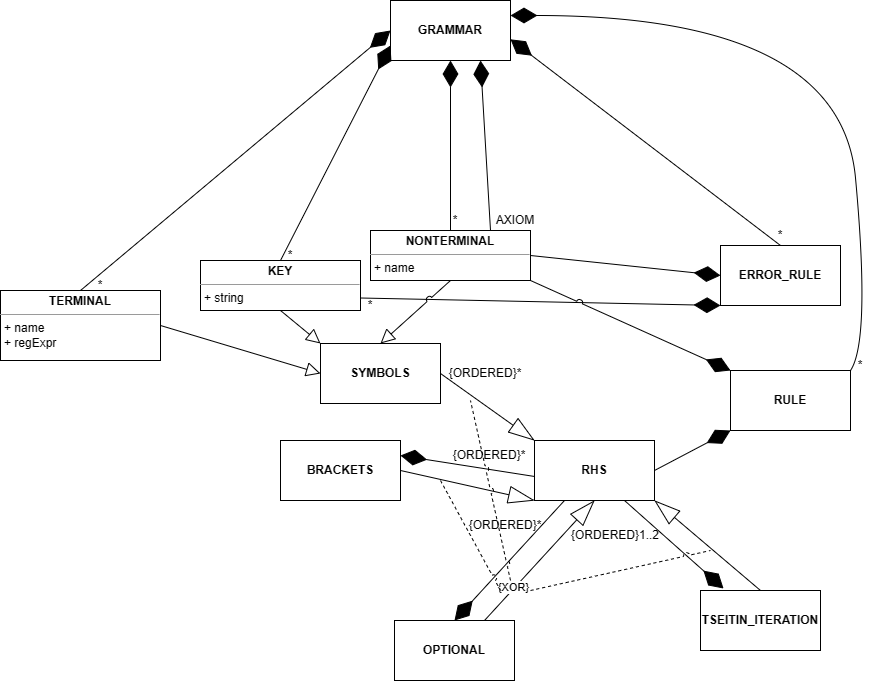

The diagram above was exported from draw.io. Its source (the exported page's mxGraphModel, read from the mxfile embedded in the PNG):
<mxGraphModel dx="819" dy="437" grid="1" gridSize="10" guides="1" tooltips="1" connect="1" arrows="1" fold="1" page="1" pageScale="1" pageWidth="1169" pageHeight="826" math="0" shadow="0">
  <root>
    <mxCell id="0" />
    <mxCell id="1" parent="0" />
    <mxCell id="LKAKo_rA1OwzLk9EC3xo-1" value="&lt;b&gt;GRAMMAR&lt;/b&gt;" style="rounded=0;whiteSpace=wrap;html=1;" parent="1" vertex="1">
      <mxGeometry x="520" y="40" width="120" height="60" as="geometry" />
    </mxCell>
    <mxCell id="LKAKo_rA1OwzLk9EC3xo-3" value="&lt;p style=&quot;margin:0px;margin-top:4px;text-align:center;&quot;&gt;&lt;b&gt;TERMINAL&lt;/b&gt;&lt;/p&gt;&lt;hr size=&quot;1&quot;&gt;&lt;p style=&quot;margin:0px;margin-left:4px;&quot;&gt;+ name&lt;/p&gt;&lt;p style=&quot;margin:0px;margin-left:4px;&quot;&gt;+ regExpr&lt;/p&gt;" style="verticalAlign=top;align=left;overflow=fill;fontSize=12;fontFamily=Helvetica;html=1;" parent="1" vertex="1">
      <mxGeometry x="130" y="330" width="160" height="70" as="geometry" />
    </mxCell>
    <mxCell id="LKAKo_rA1OwzLk9EC3xo-4" value="&lt;p style=&quot;margin:0px;margin-top:4px;text-align:center;&quot;&gt;&lt;b&gt;NONTERMINAL&lt;/b&gt;&lt;/p&gt;&lt;hr size=&quot;1&quot;&gt;&lt;p style=&quot;margin:0px;margin-left:4px;&quot;&gt;+ name&lt;/p&gt;" style="verticalAlign=top;align=left;overflow=fill;fontSize=12;fontFamily=Helvetica;html=1;" parent="1" vertex="1">
      <mxGeometry x="500" y="270" width="160" height="50" as="geometry" />
    </mxCell>
    <mxCell id="LKAKo_rA1OwzLk9EC3xo-5" value="&lt;p style=&quot;margin:0px;margin-top:4px;text-align:center;&quot;&gt;&lt;b&gt;KEY&lt;/b&gt;&lt;/p&gt;&lt;hr size=&quot;1&quot;&gt;&lt;p style=&quot;margin:0px;margin-left:4px;&quot;&gt;+ string&lt;/p&gt;" style="verticalAlign=top;align=left;overflow=fill;fontSize=12;fontFamily=Helvetica;html=1;" parent="1" vertex="1">
      <mxGeometry x="330" y="300" width="160" height="50" as="geometry" />
    </mxCell>
    <mxCell id="LKAKo_rA1OwzLk9EC3xo-7" value="" style="endArrow=diamondThin;endFill=1;endSize=24;html=1;rounded=0;exitX=0.5;exitY=0;exitDx=0;exitDy=0;entryX=0;entryY=0.5;entryDx=0;entryDy=0;" parent="1" source="LKAKo_rA1OwzLk9EC3xo-3" target="LKAKo_rA1OwzLk9EC3xo-1" edge="1">
      <mxGeometry width="160" relative="1" as="geometry">
        <mxPoint x="600" y="390" as="sourcePoint" />
        <mxPoint x="300" y="90" as="targetPoint" />
      </mxGeometry>
    </mxCell>
    <mxCell id="LKAKo_rA1OwzLk9EC3xo-8" value="*" style="text;html=1;strokeColor=none;fillColor=none;align=center;verticalAlign=middle;whiteSpace=wrap;rounded=0;" parent="1" vertex="1">
      <mxGeometry x="410" y="280" width="20" height="30" as="geometry" />
    </mxCell>
    <mxCell id="LKAKo_rA1OwzLk9EC3xo-12" value="" style="endArrow=diamondThin;endFill=1;endSize=24;html=1;rounded=0;exitX=0.5;exitY=0;exitDx=0;exitDy=0;entryX=0;entryY=0.75;entryDx=0;entryDy=0;" parent="1" source="LKAKo_rA1OwzLk9EC3xo-5" target="LKAKo_rA1OwzLk9EC3xo-1" edge="1">
      <mxGeometry width="160" relative="1" as="geometry">
        <mxPoint x="455" y="140" as="sourcePoint" />
        <mxPoint x="410" y="190" as="targetPoint" />
      </mxGeometry>
    </mxCell>
    <mxCell id="LKAKo_rA1OwzLk9EC3xo-15" value="" style="endArrow=diamondThin;endFill=1;endSize=24;html=1;rounded=0;exitX=0.5;exitY=0;exitDx=0;exitDy=0;entryX=0.5;entryY=1;entryDx=0;entryDy=0;" parent="1" source="LKAKo_rA1OwzLk9EC3xo-4" target="LKAKo_rA1OwzLk9EC3xo-1" edge="1">
      <mxGeometry width="160" relative="1" as="geometry">
        <mxPoint x="581" y="201" as="sourcePoint" />
        <mxPoint x="584" y="210" as="targetPoint" />
      </mxGeometry>
    </mxCell>
    <mxCell id="LKAKo_rA1OwzLk9EC3xo-17" value="*" style="text;html=1;strokeColor=none;fillColor=none;align=center;verticalAlign=middle;whiteSpace=wrap;rounded=0;" parent="1" vertex="1">
      <mxGeometry x="575" y="245" width="20" height="30" as="geometry" />
    </mxCell>
    <mxCell id="LKAKo_rA1OwzLk9EC3xo-26" value="" style="endArrow=diamondThin;endFill=1;endSize=24;html=1;rounded=0;exitX=1;exitY=0.5;exitDx=0;exitDy=0;entryX=0;entryY=0.5;entryDx=0;entryDy=0;" parent="1" source="LKAKo_rA1OwzLk9EC3xo-4" target="LKAKo_rA1OwzLk9EC3xo-29" edge="1">
      <mxGeometry width="160" relative="1" as="geometry">
        <mxPoint x="640" y="320" as="sourcePoint" />
        <mxPoint x="750" y="300" as="targetPoint" />
      </mxGeometry>
    </mxCell>
    <mxCell id="LKAKo_rA1OwzLk9EC3xo-29" value="&lt;b&gt;ERROR_RULE&lt;/b&gt;" style="rounded=0;whiteSpace=wrap;html=1;" parent="1" vertex="1">
      <mxGeometry x="850" y="285" width="120" height="60" as="geometry" />
    </mxCell>
    <mxCell id="LKAKo_rA1OwzLk9EC3xo-30" value="" style="endArrow=diamondThin;endFill=1;endSize=24;html=1;exitX=1;exitY=0.75;exitDx=0;exitDy=0;entryX=0;entryY=1;entryDx=0;entryDy=0;rounded=0;" parent="1" source="LKAKo_rA1OwzLk9EC3xo-5" target="LKAKo_rA1OwzLk9EC3xo-29" edge="1">
      <mxGeometry width="160" relative="1" as="geometry">
        <mxPoint x="680" y="345" as="sourcePoint" />
        <mxPoint x="810" y="330" as="targetPoint" />
      </mxGeometry>
    </mxCell>
    <mxCell id="LKAKo_rA1OwzLk9EC3xo-31" value="*" style="text;html=1;strokeColor=none;fillColor=none;align=center;verticalAlign=middle;whiteSpace=wrap;rounded=0;" parent="1" vertex="1">
      <mxGeometry x="490" y="330" width="20" height="30" as="geometry" />
    </mxCell>
    <mxCell id="LKAKo_rA1OwzLk9EC3xo-32" value="" style="endArrow=diamondThin;endFill=1;endSize=24;html=1;rounded=0;exitX=0.5;exitY=0;exitDx=0;exitDy=0;entryX=1;entryY=0.647;entryDx=0;entryDy=0;entryPerimeter=0;" parent="1" source="LKAKo_rA1OwzLk9EC3xo-29" target="LKAKo_rA1OwzLk9EC3xo-1" edge="1">
      <mxGeometry width="160" relative="1" as="geometry">
        <mxPoint x="640" y="320" as="sourcePoint" />
        <mxPoint x="910" y="245.0000000000001" as="targetPoint" />
      </mxGeometry>
    </mxCell>
    <mxCell id="LKAKo_rA1OwzLk9EC3xo-33" value="*" style="text;html=1;strokeColor=none;fillColor=none;align=center;verticalAlign=middle;whiteSpace=wrap;rounded=0;" parent="1" vertex="1">
      <mxGeometry x="900" y="260" width="20" height="30" as="geometry" />
    </mxCell>
    <mxCell id="LKAKo_rA1OwzLk9EC3xo-34" value="&lt;b&gt;RULE&lt;/b&gt;" style="rounded=0;whiteSpace=wrap;html=1;" parent="1" vertex="1">
      <mxGeometry x="860" y="410" width="120" height="60" as="geometry" />
    </mxCell>
    <mxCell id="LKAKo_rA1OwzLk9EC3xo-35" value="" style="endArrow=diamondThin;endFill=1;endSize=24;html=1;exitX=1;exitY=0;exitDx=0;exitDy=0;entryX=1;entryY=0.25;entryDx=0;entryDy=0;curved=1;" parent="1" source="LKAKo_rA1OwzLk9EC3xo-34" target="LKAKo_rA1OwzLk9EC3xo-1" edge="1">
      <mxGeometry width="160" relative="1" as="geometry">
        <mxPoint x="860" y="200" as="sourcePoint" />
        <mxPoint x="650" y="95" as="targetPoint" />
        <Array as="points">
          <mxPoint x="1000" y="380" />
          <mxPoint x="970" y="55" />
        </Array>
      </mxGeometry>
    </mxCell>
    <mxCell id="LKAKo_rA1OwzLk9EC3xo-36" value="&lt;b&gt;SYMBOLS&lt;/b&gt;" style="rounded=0;whiteSpace=wrap;html=1;" parent="1" vertex="1">
      <mxGeometry x="450" y="383" width="120" height="60" as="geometry" />
    </mxCell>
    <mxCell id="LKAKo_rA1OwzLk9EC3xo-37" value="" style="endArrow=block;endFill=0;endSize=12;html=1;curved=1;exitX=1;exitY=0.5;exitDx=0;exitDy=0;entryX=0;entryY=0.5;entryDx=0;entryDy=0;" parent="1" source="LKAKo_rA1OwzLk9EC3xo-3" target="LKAKo_rA1OwzLk9EC3xo-36" edge="1">
      <mxGeometry width="160" relative="1" as="geometry">
        <mxPoint x="600" y="230" as="sourcePoint" />
        <mxPoint x="760" y="230" as="targetPoint" />
      </mxGeometry>
    </mxCell>
    <mxCell id="LKAKo_rA1OwzLk9EC3xo-38" value="" style="endArrow=block;endFill=0;endSize=12;html=1;exitX=0.5;exitY=1;exitDx=0;exitDy=0;entryX=0.5;entryY=0;entryDx=0;entryDy=0;strokeColor=default;rounded=0;jumpStyle=arc;" parent="1" source="LKAKo_rA1OwzLk9EC3xo-4" target="LKAKo_rA1OwzLk9EC3xo-36" edge="1">
      <mxGeometry width="160" relative="1" as="geometry">
        <mxPoint x="390" y="405" as="sourcePoint" />
        <mxPoint x="480" y="453" as="targetPoint" />
      </mxGeometry>
    </mxCell>
    <mxCell id="LKAKo_rA1OwzLk9EC3xo-40" value="" style="endArrow=diamondThin;endFill=1;endSize=24;html=1;exitX=1;exitY=1;exitDx=0;exitDy=0;entryX=0;entryY=0;entryDx=0;entryDy=0;rounded=0;jumpStyle=arc;" parent="1" source="LKAKo_rA1OwzLk9EC3xo-4" target="LKAKo_rA1OwzLk9EC3xo-34" edge="1">
      <mxGeometry width="160" relative="1" as="geometry">
        <mxPoint x="500" y="348" as="sourcePoint" />
        <mxPoint x="860" y="360" as="targetPoint" />
      </mxGeometry>
    </mxCell>
    <mxCell id="LKAKo_rA1OwzLk9EC3xo-41" value="&lt;b&gt;RHS&lt;/b&gt;" style="rounded=0;whiteSpace=wrap;html=1;" parent="1" vertex="1">
      <mxGeometry x="664" y="480" width="120" height="60" as="geometry" />
    </mxCell>
    <mxCell id="LKAKo_rA1OwzLk9EC3xo-42" value="" style="endArrow=diamondThin;endFill=1;endSize=24;html=1;exitX=1;exitY=0.5;exitDx=0;exitDy=0;entryX=0;entryY=1;entryDx=0;entryDy=0;rounded=0;jumpStyle=arc;" parent="1" source="LKAKo_rA1OwzLk9EC3xo-41" target="LKAKo_rA1OwzLk9EC3xo-34" edge="1">
      <mxGeometry width="160" relative="1" as="geometry">
        <mxPoint x="670" y="330" as="sourcePoint" />
        <mxPoint x="860" y="430" as="targetPoint" />
      </mxGeometry>
    </mxCell>
    <mxCell id="LKAKo_rA1OwzLk9EC3xo-43" value="" style="endArrow=blockThin;endFill=0;endSize=24;html=1;exitX=1;exitY=0.5;exitDx=0;exitDy=0;entryX=0;entryY=0;entryDx=0;entryDy=0;rounded=0;jumpStyle=arc;" parent="1" source="LKAKo_rA1OwzLk9EC3xo-36" target="LKAKo_rA1OwzLk9EC3xo-41" edge="1">
      <mxGeometry width="160" relative="1" as="geometry">
        <mxPoint x="794" y="520" as="sourcePoint" />
        <mxPoint x="860" y="490" as="targetPoint" />
      </mxGeometry>
    </mxCell>
    <mxCell id="LKAKo_rA1OwzLk9EC3xo-44" value="{ORDERED}*" style="text;html=1;strokeColor=none;fillColor=none;align=center;verticalAlign=middle;whiteSpace=wrap;rounded=0;" parent="1" vertex="1">
      <mxGeometry x="570" y="398" width="90" height="30" as="geometry" />
    </mxCell>
    <mxCell id="LKAKo_rA1OwzLk9EC3xo-45" value="&lt;b&gt;BRACKETS&lt;/b&gt;" style="rounded=0;whiteSpace=wrap;html=1;" parent="1" vertex="1">
      <mxGeometry x="410" y="480" width="120" height="60" as="geometry" />
    </mxCell>
    <mxCell id="LKAKo_rA1OwzLk9EC3xo-46" value="" style="endArrow=diamondThin;endFill=1;endSize=24;html=1;exitX=-0.005;exitY=0.598;exitDx=0;exitDy=0;entryX=1;entryY=0.25;entryDx=0;entryDy=0;rounded=0;jumpStyle=arc;exitPerimeter=0;" parent="1" source="LKAKo_rA1OwzLk9EC3xo-41" target="LKAKo_rA1OwzLk9EC3xo-45" edge="1">
      <mxGeometry width="160" relative="1" as="geometry">
        <mxPoint x="570" y="470" as="sourcePoint" />
        <mxPoint x="674" y="490" as="targetPoint" />
      </mxGeometry>
    </mxCell>
    <mxCell id="LKAKo_rA1OwzLk9EC3xo-47" value="{ORDERED}*" style="text;html=1;strokeColor=none;fillColor=none;align=center;verticalAlign=middle;whiteSpace=wrap;rounded=0;" parent="1" vertex="1">
      <mxGeometry x="574" y="480" width="90" height="30" as="geometry" />
    </mxCell>
    <mxCell id="LKAKo_rA1OwzLk9EC3xo-48" value="" style="endArrow=blockThin;endFill=0;endSize=24;html=1;entryX=0;entryY=1;entryDx=0;entryDy=0;rounded=0;jumpStyle=arc;exitX=1;exitY=0.5;exitDx=0;exitDy=0;" parent="1" source="LKAKo_rA1OwzLk9EC3xo-45" target="LKAKo_rA1OwzLk9EC3xo-41" edge="1">
      <mxGeometry width="160" relative="1" as="geometry">
        <mxPoint x="580" y="590" as="sourcePoint" />
        <mxPoint x="570" y="555" as="targetPoint" />
      </mxGeometry>
    </mxCell>
    <mxCell id="LKAKo_rA1OwzLk9EC3xo-49" value="&lt;b&gt;OPTIONAL&lt;/b&gt;" style="rounded=0;whiteSpace=wrap;html=1;" parent="1" vertex="1">
      <mxGeometry x="524" y="660" width="120" height="60" as="geometry" />
    </mxCell>
    <mxCell id="LKAKo_rA1OwzLk9EC3xo-50" value="" style="endArrow=diamondThin;endFill=1;endSize=24;html=1;exitX=0.25;exitY=1;exitDx=0;exitDy=0;entryX=0.5;entryY=0;entryDx=0;entryDy=0;rounded=0;jumpStyle=arc;" parent="1" source="LKAKo_rA1OwzLk9EC3xo-41" target="LKAKo_rA1OwzLk9EC3xo-49" edge="1">
      <mxGeometry width="160" relative="1" as="geometry">
        <mxPoint x="673" y="526" as="sourcePoint" />
        <mxPoint x="540" y="505" as="targetPoint" />
      </mxGeometry>
    </mxCell>
    <mxCell id="LKAKo_rA1OwzLk9EC3xo-51" value="" style="endArrow=blockThin;endFill=0;endSize=24;html=1;entryX=0.5;entryY=1;entryDx=0;entryDy=0;rounded=0;jumpStyle=arc;exitX=0.75;exitY=0;exitDx=0;exitDy=0;" parent="1" source="LKAKo_rA1OwzLk9EC3xo-49" target="LKAKo_rA1OwzLk9EC3xo-41" edge="1">
      <mxGeometry width="160" relative="1" as="geometry">
        <mxPoint x="540" y="520" as="sourcePoint" />
        <mxPoint x="674" y="550" as="targetPoint" />
      </mxGeometry>
    </mxCell>
    <mxCell id="LKAKo_rA1OwzLk9EC3xo-57" value="{XOR}" style="edgeLabel;html=1;align=center;verticalAlign=middle;resizable=0;points=[];" parent="LKAKo_rA1OwzLk9EC3xo-51" vertex="1" connectable="0">
      <mxGeometry x="-0.4569" y="1" relative="1" as="geometry">
        <mxPoint as="offset" />
      </mxGeometry>
    </mxCell>
    <mxCell id="LKAKo_rA1OwzLk9EC3xo-52" value="{ORDERED}*" style="text;html=1;strokeColor=none;fillColor=none;align=center;verticalAlign=middle;whiteSpace=wrap;rounded=0;" parent="1" vertex="1">
      <mxGeometry x="590" y="550" width="90" height="30" as="geometry" />
    </mxCell>
    <mxCell id="LKAKo_rA1OwzLk9EC3xo-53" value="&lt;b&gt;TSEITIN_ITERATION&lt;/b&gt;" style="rounded=0;whiteSpace=wrap;html=1;" parent="1" vertex="1">
      <mxGeometry x="830" y="630" width="120" height="60" as="geometry" />
    </mxCell>
    <mxCell id="LKAKo_rA1OwzLk9EC3xo-54" value="" style="endArrow=diamondThin;endFill=1;endSize=24;html=1;exitX=0.75;exitY=1;exitDx=0;exitDy=0;entryX=0.192;entryY=-0.033;entryDx=0;entryDy=0;rounded=0;jumpStyle=arc;entryPerimeter=0;" parent="1" source="LKAKo_rA1OwzLk9EC3xo-41" target="LKAKo_rA1OwzLk9EC3xo-53" edge="1">
      <mxGeometry width="160" relative="1" as="geometry">
        <mxPoint x="704" y="550" as="sourcePoint" />
        <mxPoint x="610" y="680" as="targetPoint" />
      </mxGeometry>
    </mxCell>
    <mxCell id="LKAKo_rA1OwzLk9EC3xo-55" value="" style="endArrow=blockThin;endFill=0;endSize=24;html=1;entryX=1;entryY=1;entryDx=0;entryDy=0;rounded=0;jumpStyle=arc;exitX=0.5;exitY=0;exitDx=0;exitDy=0;" parent="1" source="LKAKo_rA1OwzLk9EC3xo-53" target="LKAKo_rA1OwzLk9EC3xo-41" edge="1">
      <mxGeometry width="160" relative="1" as="geometry">
        <mxPoint x="640" y="680" as="sourcePoint" />
        <mxPoint x="734" y="550" as="targetPoint" />
      </mxGeometry>
    </mxCell>
    <mxCell id="LKAKo_rA1OwzLk9EC3xo-56" value="{ORDERED}1..2" style="text;html=1;strokeColor=none;fillColor=none;align=center;verticalAlign=middle;whiteSpace=wrap;rounded=0;" parent="1" vertex="1">
      <mxGeometry x="700" y="560" width="90" height="30" as="geometry" />
    </mxCell>
    <mxCell id="LKAKo_rA1OwzLk9EC3xo-58" value="" style="endArrow=none;dashed=1;html=1;rounded=0;strokeColor=default;jumpStyle=arc;" parent="1" edge="1">
      <mxGeometry width="50" height="50" relative="1" as="geometry">
        <mxPoint x="660" y="630" as="sourcePoint" />
        <mxPoint x="840" y="590" as="targetPoint" />
      </mxGeometry>
    </mxCell>
    <mxCell id="LKAKo_rA1OwzLk9EC3xo-59" value="" style="endArrow=none;dashed=1;html=1;rounded=0;strokeColor=default;jumpStyle=arc;" parent="1" edge="1">
      <mxGeometry width="50" height="50" relative="1" as="geometry">
        <mxPoint x="570" y="520" as="sourcePoint" />
        <mxPoint x="630" y="630" as="targetPoint" />
      </mxGeometry>
    </mxCell>
    <mxCell id="LKAKo_rA1OwzLk9EC3xo-60" value="" style="endArrow=none;dashed=1;html=1;rounded=0;strokeColor=default;jumpStyle=arc;" parent="1" edge="1">
      <mxGeometry width="50" height="50" relative="1" as="geometry">
        <mxPoint x="640" y="620" as="sourcePoint" />
        <mxPoint x="600" y="440" as="targetPoint" />
      </mxGeometry>
    </mxCell>
    <mxCell id="LKAKo_rA1OwzLk9EC3xo-61" value="" style="endArrow=block;endFill=0;endSize=12;html=1;curved=1;exitX=0.5;exitY=1;exitDx=0;exitDy=0;entryX=0;entryY=0;entryDx=0;entryDy=0;" parent="1" source="LKAKo_rA1OwzLk9EC3xo-5" target="LKAKo_rA1OwzLk9EC3xo-36" edge="1">
      <mxGeometry width="160" relative="1" as="geometry">
        <mxPoint x="390" y="405" as="sourcePoint" />
        <mxPoint x="460" y="423" as="targetPoint" />
      </mxGeometry>
    </mxCell>
    <mxCell id="1Yz2zj7jYPQ6T7Z7Y_W2-1" value="*" style="text;html=1;strokeColor=none;fillColor=none;align=center;verticalAlign=middle;whiteSpace=wrap;rounded=0;" vertex="1" parent="1">
      <mxGeometry x="220" y="310" width="20" height="30" as="geometry" />
    </mxCell>
    <mxCell id="1Yz2zj7jYPQ6T7Z7Y_W2-2" value="AXIOM" style="text;html=1;strokeColor=none;fillColor=none;align=center;verticalAlign=middle;whiteSpace=wrap;rounded=0;" vertex="1" parent="1">
      <mxGeometry x="620" y="252.5" width="50" height="15" as="geometry" />
    </mxCell>
    <mxCell id="1Yz2zj7jYPQ6T7Z7Y_W2-3" value="*" style="text;html=1;strokeColor=none;fillColor=none;align=center;verticalAlign=middle;whiteSpace=wrap;rounded=0;" vertex="1" parent="1">
      <mxGeometry x="980" y="390" width="20" height="30" as="geometry" />
    </mxCell>
    <mxCell id="1Yz2zj7jYPQ6T7Z7Y_W2-5" value="" style="endArrow=diamondThin;endFill=1;endSize=24;html=1;rounded=0;exitX=0.75;exitY=0;exitDx=0;exitDy=0;entryX=0.75;entryY=1;entryDx=0;entryDy=0;" edge="1" parent="1" source="LKAKo_rA1OwzLk9EC3xo-4" target="LKAKo_rA1OwzLk9EC3xo-1">
      <mxGeometry width="160" relative="1" as="geometry">
        <mxPoint x="590" y="280" as="sourcePoint" />
        <mxPoint x="590" y="110" as="targetPoint" />
      </mxGeometry>
    </mxCell>
  </root>
</mxGraphModel>